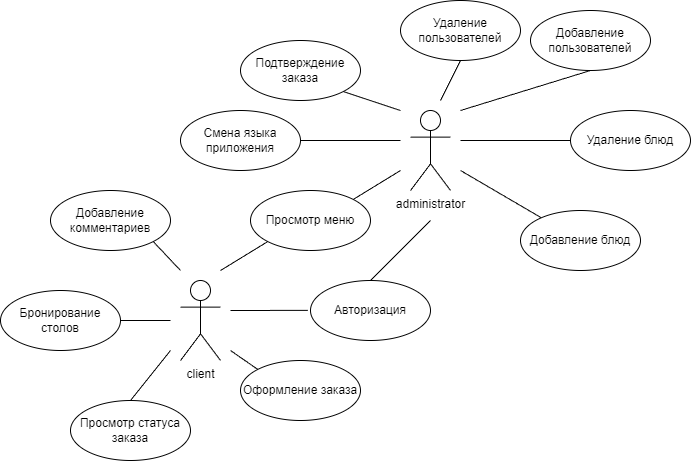

The diagram above was exported from draw.io. Its source (the exported page's mxGraphModel, read from the mxfile embedded in the PNG):
<mxGraphModel dx="1824" dy="639" grid="1" gridSize="10" guides="1" tooltips="1" connect="1" arrows="1" fold="1" page="1" pageScale="1" pageWidth="827" pageHeight="1169" math="0" shadow="0">
  <root>
    <mxCell id="0" />
    <mxCell id="1" parent="0" />
    <mxCell id="JGeG2VITqgGDx38EZlLY-16" style="rounded=0;orthogonalLoop=1;jettySize=auto;html=1;entryX=1;entryY=0.5;entryDx=0;entryDy=0;endArrow=none;endFill=0;" edge="1" parent="1" target="JGeG2VITqgGDx38EZlLY-9">
      <mxGeometry relative="1" as="geometry">
        <mxPoint x="40" y="330" as="sourcePoint" />
      </mxGeometry>
    </mxCell>
    <mxCell id="JGeG2VITqgGDx38EZlLY-17" style="rounded=0;orthogonalLoop=1;jettySize=auto;html=1;entryX=1;entryY=1;entryDx=0;entryDy=0;endArrow=none;endFill=0;" edge="1" parent="1" target="JGeG2VITqgGDx38EZlLY-8">
      <mxGeometry relative="1" as="geometry">
        <mxPoint x="50" y="280" as="sourcePoint" />
      </mxGeometry>
    </mxCell>
    <mxCell id="JGeG2VITqgGDx38EZlLY-18" style="rounded=0;orthogonalLoop=1;jettySize=auto;html=1;entryX=0;entryY=1;entryDx=0;entryDy=0;endArrow=none;endFill=0;" edge="1" parent="1" target="JGeG2VITqgGDx38EZlLY-7">
      <mxGeometry relative="1" as="geometry">
        <mxPoint x="90" y="280" as="sourcePoint" />
      </mxGeometry>
    </mxCell>
    <mxCell id="JGeG2VITqgGDx38EZlLY-19" style="rounded=0;orthogonalLoop=1;jettySize=auto;html=1;entryX=-0.022;entryY=0.498;entryDx=0;entryDy=0;endArrow=none;endFill=0;entryPerimeter=0;" edge="1" parent="1" target="JGeG2VITqgGDx38EZlLY-6">
      <mxGeometry relative="1" as="geometry">
        <mxPoint x="100" y="320" as="sourcePoint" />
      </mxGeometry>
    </mxCell>
    <mxCell id="JGeG2VITqgGDx38EZlLY-20" style="rounded=0;orthogonalLoop=1;jettySize=auto;html=1;entryX=0;entryY=0;entryDx=0;entryDy=0;endArrow=none;endFill=0;" edge="1" parent="1" target="JGeG2VITqgGDx38EZlLY-4">
      <mxGeometry relative="1" as="geometry">
        <mxPoint x="100" y="360" as="sourcePoint" />
      </mxGeometry>
    </mxCell>
    <mxCell id="JGeG2VITqgGDx38EZlLY-21" style="rounded=0;orthogonalLoop=1;jettySize=auto;html=1;entryX=0.5;entryY=0;entryDx=0;entryDy=0;endArrow=none;endFill=0;" edge="1" parent="1" target="JGeG2VITqgGDx38EZlLY-3">
      <mxGeometry relative="1" as="geometry">
        <mxPoint x="40" y="360" as="sourcePoint" />
      </mxGeometry>
    </mxCell>
    <mxCell id="JGeG2VITqgGDx38EZlLY-1" value="client" style="shape=umlActor;verticalLabelPosition=bottom;verticalAlign=top;html=1;outlineConnect=0;" vertex="1" parent="1">
      <mxGeometry x="50" y="290" width="40" height="80" as="geometry" />
    </mxCell>
    <mxCell id="JGeG2VITqgGDx38EZlLY-22" style="rounded=0;orthogonalLoop=1;jettySize=auto;html=1;entryX=1;entryY=0;entryDx=0;entryDy=0;endArrow=none;endFill=0;" edge="1" parent="1" target="JGeG2VITqgGDx38EZlLY-7">
      <mxGeometry relative="1" as="geometry">
        <mxPoint x="270" y="180" as="sourcePoint" />
      </mxGeometry>
    </mxCell>
    <mxCell id="JGeG2VITqgGDx38EZlLY-23" style="rounded=0;orthogonalLoop=1;jettySize=auto;html=1;entryX=0.5;entryY=0;entryDx=0;entryDy=0;endArrow=none;endFill=0;" edge="1" parent="1" target="JGeG2VITqgGDx38EZlLY-6">
      <mxGeometry relative="1" as="geometry">
        <mxPoint x="300" y="230" as="sourcePoint" />
      </mxGeometry>
    </mxCell>
    <mxCell id="JGeG2VITqgGDx38EZlLY-24" style="rounded=0;orthogonalLoop=1;jettySize=auto;html=1;endArrow=none;endFill=0;" edge="1" parent="1" target="JGeG2VITqgGDx38EZlLY-10">
      <mxGeometry relative="1" as="geometry">
        <mxPoint x="330" y="180" as="sourcePoint" />
      </mxGeometry>
    </mxCell>
    <mxCell id="JGeG2VITqgGDx38EZlLY-25" style="rounded=0;orthogonalLoop=1;jettySize=auto;html=1;entryX=0;entryY=0.5;entryDx=0;entryDy=0;endArrow=none;endFill=0;" edge="1" parent="1" target="JGeG2VITqgGDx38EZlLY-11">
      <mxGeometry relative="1" as="geometry">
        <mxPoint x="330" y="150" as="sourcePoint" />
      </mxGeometry>
    </mxCell>
    <mxCell id="JGeG2VITqgGDx38EZlLY-26" style="rounded=0;orthogonalLoop=1;jettySize=auto;html=1;entryX=0.5;entryY=1;entryDx=0;entryDy=0;endArrow=none;endFill=0;" edge="1" parent="1" target="JGeG2VITqgGDx38EZlLY-12">
      <mxGeometry relative="1" as="geometry">
        <mxPoint x="330" y="120" as="sourcePoint" />
      </mxGeometry>
    </mxCell>
    <mxCell id="JGeG2VITqgGDx38EZlLY-27" style="rounded=0;orthogonalLoop=1;jettySize=auto;html=1;entryX=1;entryY=0.5;entryDx=0;entryDy=0;endArrow=none;endFill=0;" edge="1" parent="1" target="JGeG2VITqgGDx38EZlLY-15">
      <mxGeometry relative="1" as="geometry">
        <mxPoint x="270" y="150" as="sourcePoint" />
      </mxGeometry>
    </mxCell>
    <mxCell id="JGeG2VITqgGDx38EZlLY-28" style="rounded=0;orthogonalLoop=1;jettySize=auto;html=1;entryX=0.5;entryY=1;entryDx=0;entryDy=0;endArrow=none;endFill=0;" edge="1" parent="1" target="JGeG2VITqgGDx38EZlLY-13">
      <mxGeometry relative="1" as="geometry">
        <mxPoint x="310" y="110" as="sourcePoint" />
      </mxGeometry>
    </mxCell>
    <mxCell id="JGeG2VITqgGDx38EZlLY-29" style="rounded=0;orthogonalLoop=1;jettySize=auto;html=1;entryX=1;entryY=1;entryDx=0;entryDy=0;endArrow=none;endFill=0;" edge="1" parent="1" target="JGeG2VITqgGDx38EZlLY-14">
      <mxGeometry relative="1" as="geometry">
        <mxPoint x="270" y="120" as="sourcePoint" />
      </mxGeometry>
    </mxCell>
    <mxCell id="JGeG2VITqgGDx38EZlLY-2" value="administrator" style="shape=umlActor;verticalLabelPosition=bottom;verticalAlign=top;html=1;outlineConnect=0;" vertex="1" parent="1">
      <mxGeometry x="280" y="120" width="40" height="80" as="geometry" />
    </mxCell>
    <mxCell id="JGeG2VITqgGDx38EZlLY-3" value="Просмотр статуса заказа" style="ellipse;whiteSpace=wrap;html=1;" vertex="1" parent="1">
      <mxGeometry x="-60" y="410" width="120" height="60" as="geometry" />
    </mxCell>
    <mxCell id="JGeG2VITqgGDx38EZlLY-4" value="Оформление заказа" style="ellipse;whiteSpace=wrap;html=1;" vertex="1" parent="1">
      <mxGeometry x="110" y="370" width="120" height="60" as="geometry" />
    </mxCell>
    <mxCell id="JGeG2VITqgGDx38EZlLY-6" value="Авторизация" style="ellipse;whiteSpace=wrap;html=1;" vertex="1" parent="1">
      <mxGeometry x="180" y="290" width="120" height="60" as="geometry" />
    </mxCell>
    <mxCell id="JGeG2VITqgGDx38EZlLY-7" value="Просмотр меню" style="ellipse;whiteSpace=wrap;html=1;" vertex="1" parent="1">
      <mxGeometry x="120" y="200" width="120" height="60" as="geometry" />
    </mxCell>
    <mxCell id="JGeG2VITqgGDx38EZlLY-8" value="Добавление комментариев" style="ellipse;whiteSpace=wrap;html=1;" vertex="1" parent="1">
      <mxGeometry x="-80" y="200" width="120" height="60" as="geometry" />
    </mxCell>
    <mxCell id="JGeG2VITqgGDx38EZlLY-9" value="Бронирование столов" style="ellipse;whiteSpace=wrap;html=1;" vertex="1" parent="1">
      <mxGeometry x="-130" y="300" width="120" height="60" as="geometry" />
    </mxCell>
    <mxCell id="JGeG2VITqgGDx38EZlLY-10" value="Добавление блюд" style="ellipse;whiteSpace=wrap;html=1;" vertex="1" parent="1">
      <mxGeometry x="390" y="220" width="120" height="60" as="geometry" />
    </mxCell>
    <mxCell id="JGeG2VITqgGDx38EZlLY-11" value="Удаление блюд" style="ellipse;whiteSpace=wrap;html=1;" vertex="1" parent="1">
      <mxGeometry x="440" y="120" width="120" height="60" as="geometry" />
    </mxCell>
    <mxCell id="JGeG2VITqgGDx38EZlLY-12" value="Добавление пользователей" style="ellipse;whiteSpace=wrap;html=1;" vertex="1" parent="1">
      <mxGeometry x="400" y="20" width="120" height="60" as="geometry" />
    </mxCell>
    <mxCell id="JGeG2VITqgGDx38EZlLY-13" value="Удаление пользователей" style="ellipse;whiteSpace=wrap;html=1;" vertex="1" parent="1">
      <mxGeometry x="270" y="10" width="120" height="60" as="geometry" />
    </mxCell>
    <mxCell id="JGeG2VITqgGDx38EZlLY-14" value="Подтверждение заказа" style="ellipse;whiteSpace=wrap;html=1;" vertex="1" parent="1">
      <mxGeometry x="110" y="50" width="120" height="60" as="geometry" />
    </mxCell>
    <mxCell id="JGeG2VITqgGDx38EZlLY-15" value="Смена языка приложения" style="ellipse;whiteSpace=wrap;html=1;" vertex="1" parent="1">
      <mxGeometry x="50" y="120" width="120" height="60" as="geometry" />
    </mxCell>
  </root>
</mxGraphModel>